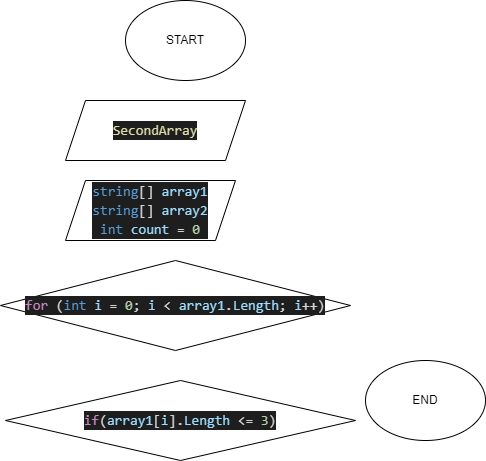

The diagram above was exported from draw.io. Its source (the exported page's mxGraphModel, read from the mxfile embedded in the PNG):
<mxGraphModel dx="768" dy="574" grid="1" gridSize="10" guides="1" tooltips="1" connect="1" arrows="1" fold="1" page="1" pageScale="1" pageWidth="827" pageHeight="1169" math="0" shadow="0">
  <root>
    <mxCell id="0" />
    <mxCell id="1" parent="0" />
    <mxCell id="2" value="END" style="ellipse;whiteSpace=wrap;html=1;" vertex="1" parent="1">
      <mxGeometry x="580" y="460" width="120" height="80" as="geometry" />
    </mxCell>
    <mxCell id="3" value="START" style="ellipse;whiteSpace=wrap;html=1;" vertex="1" parent="1">
      <mxGeometry x="340" y="100" width="120" height="80" as="geometry" />
    </mxCell>
    <mxCell id="4" value="&lt;div style=&quot;color: rgb(212 , 212 , 212) ; background-color: rgb(30 , 30 , 30) ; font-family: &amp;#34;consolas&amp;#34; , &amp;#34;courier new&amp;#34; , monospace ; font-size: 14px ; line-height: 19px&quot;&gt;&lt;span style=&quot;color: #dcdcaa&quot;&gt;SecondArray&lt;/span&gt;&lt;/div&gt;" style="shape=parallelogram;perimeter=parallelogramPerimeter;whiteSpace=wrap;html=1;fixedSize=1;" vertex="1" parent="1">
      <mxGeometry x="280" y="200" width="180" height="60" as="geometry" />
    </mxCell>
    <mxCell id="5" value="&lt;div style=&quot;color: rgb(212 , 212 , 212) ; background-color: rgb(30 , 30 , 30) ; font-family: &amp;#34;consolas&amp;#34; , &amp;#34;courier new&amp;#34; , monospace ; font-size: 14px ; line-height: 19px&quot;&gt;&lt;div style=&quot;line-height: 19px&quot;&gt;&lt;span style=&quot;color: rgb(86 , 156 , 214)&quot;&gt;string&lt;/span&gt;[]&amp;nbsp;&lt;span style=&quot;color: rgb(156 , 220 , 254)&quot;&gt;array1&lt;/span&gt;&lt;/div&gt;&lt;div style=&quot;line-height: 19px&quot;&gt;&lt;div style=&quot;line-height: 19px&quot;&gt;&lt;span style=&quot;color: rgb(86 , 156 , 214)&quot;&gt;string&lt;/span&gt;[]&amp;nbsp;&lt;span style=&quot;color: rgb(156 , 220 , 254)&quot;&gt;array2&lt;/span&gt;&lt;/div&gt;&lt;div style=&quot;line-height: 19px&quot;&gt;&lt;div style=&quot;font-family: &amp;#34;consolas&amp;#34; , &amp;#34;courier new&amp;#34; , monospace ; line-height: 19px&quot;&gt;&lt;span style=&quot;color: #569cd6&quot;&gt;int&lt;/span&gt; &lt;span style=&quot;color: #9cdcfe&quot;&gt;count&lt;/span&gt; = &lt;span style=&quot;color: #b5cea8&quot;&gt;0&lt;/span&gt;&lt;/div&gt;&lt;/div&gt;&lt;/div&gt;&lt;/div&gt;" style="shape=parallelogram;perimeter=parallelogramPerimeter;whiteSpace=wrap;html=1;fixedSize=1;" vertex="1" parent="1">
      <mxGeometry x="280" y="280" width="170" height="60" as="geometry" />
    </mxCell>
    <mxCell id="6" value="&lt;div style=&quot;color: rgb(212 , 212 , 212) ; background-color: rgb(30 , 30 , 30) ; font-family: &amp;#34;consolas&amp;#34; , &amp;#34;courier new&amp;#34; , monospace ; font-size: 14px ; line-height: 19px&quot;&gt;&lt;span style=&quot;color: #c586c0&quot;&gt;for&lt;/span&gt; (&lt;span style=&quot;color: #569cd6&quot;&gt;int&lt;/span&gt; &lt;span style=&quot;color: #9cdcfe&quot;&gt;i&lt;/span&gt; = &lt;span style=&quot;color: #b5cea8&quot;&gt;0&lt;/span&gt;; &lt;span style=&quot;color: #9cdcfe&quot;&gt;i&lt;/span&gt; &amp;lt; &lt;span style=&quot;color: #9cdcfe&quot;&gt;array1&lt;/span&gt;.&lt;span style=&quot;color: #9cdcfe&quot;&gt;Length&lt;/span&gt;; &lt;span style=&quot;color: #9cdcfe&quot;&gt;i&lt;/span&gt;++)&lt;/div&gt;" style="rhombus;whiteSpace=wrap;html=1;" vertex="1" parent="1">
      <mxGeometry x="215" y="360" width="350" height="90" as="geometry" />
    </mxCell>
    <mxCell id="7" value="&lt;div style=&quot;color: rgb(212 , 212 , 212) ; background-color: rgb(30 , 30 , 30) ; font-family: &amp;#34;consolas&amp;#34; , &amp;#34;courier new&amp;#34; , monospace ; font-size: 14px ; line-height: 19px&quot;&gt;&lt;span style=&quot;color: #c586c0&quot;&gt;if&lt;/span&gt;(&lt;span style=&quot;color: #9cdcfe&quot;&gt;array1&lt;/span&gt;[&lt;span style=&quot;color: #9cdcfe&quot;&gt;i&lt;/span&gt;].&lt;span style=&quot;color: #9cdcfe&quot;&gt;Length&lt;/span&gt; &amp;lt;= &lt;span style=&quot;color: #b5cea8&quot;&gt;3&lt;/span&gt;)&lt;/div&gt;" style="rhombus;whiteSpace=wrap;html=1;" vertex="1" parent="1">
      <mxGeometry x="220" y="480" width="350" height="80" as="geometry" />
    </mxCell>
  </root>
</mxGraphModel>